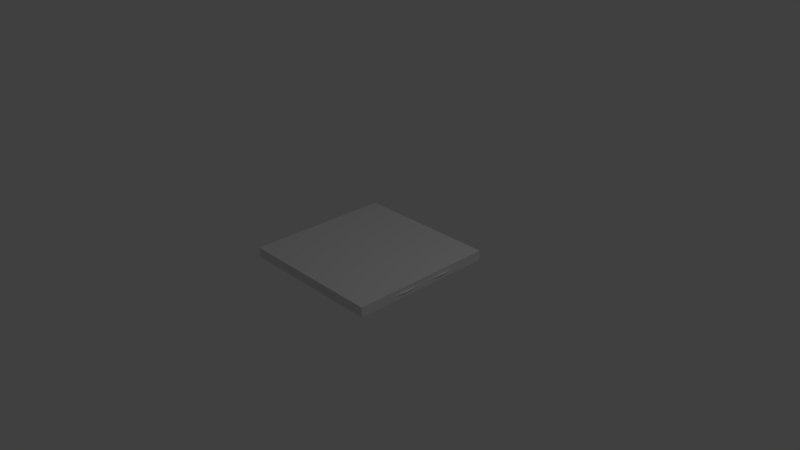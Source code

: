 # Source: checker-0.blend  (saved by Blender 2.78.0; exported with 4.5.12 LTS)
import bpy
from mathutils import Matrix  # noqa: F401  (used for matrix-valued properties, if any)

bpy.ops.wm.read_factory_settings(use_empty=True)
scene = bpy.context.scene
scene.name = 'Scene'

# ---- collections
col_collection_1 = bpy.data.collections.new('Collection 1'); scene.collection.children.link(col_collection_1)

# ---- world
world_world = bpy.data.worlds.new('World'); scene.world = world_world
world_world.color = (0.05088, 0.05088, 0.05088)
world_world.use_sun_shadow = False
world_world.sun_shadow_jitter_overblur = 0.0
world_world.cycles.sampling_method = 'MANUAL'

# ---- cameras
cam_camera = bpy.data.cameras.new('Camera')
cam_camera.clip_end = 100.0
cam_camera.lens = 35.0
cam_camera.sensor_width = 32.0
cam_camera.sensor_height = 18.0
cam_camera.ortho_scale = 7.314
cam_camera.dof.focus_distance = 0.0
cam_camera.dof.aperture_fstop = 128.0

# ---- lights
light_lamp = bpy.data.lights.new('Lamp', 'POINT')
light_lamp.transmission_factor = 0.0
light_lamp.cutoff_distance = 30.0
light_lamp.energy = 100.0
light_lamp.shadow_buffer_clip_start = 1.001
light_lamp.shadow_soft_size = 0.1
light_lamp.shadow_maximum_resolution = 0.006
light_lamp.use_absolute_resolution = True

# ---- meshes
me_cube_001 = bpy.data.meshes.new('Cube.001')
me_cube_001.from_pydata([(-1.0, -1.0, -1.0), (-1.0, -1.0, 1.0), (-1.0, 1.0, -1.0), (-1.0, 1.0, 1.0), (1.0, -1.0, -1.0), (1.0, -1.0, 1.0), (1.0, 1.0, -1.0), (1.0, 1.0, 1.0)], [], [(0, 1, 3, 2), (2, 3, 7, 6), (6, 7, 5, 4), (4, 5, 1, 0), (2, 6, 4, 0), (7, 3, 1, 5)])
me_cube_001.use_remesh_preserve_volume = False
me_cube_001.use_remesh_preserve_attributes = False
me_cube_001.use_mirror_vertex_groups = False
me_cube_001.update()
me_cube = bpy.data.meshes.new('Cube')
me_cube.from_pydata([(1.022, -0.3219, 8.345e-07), (0.8439, -0.8439, 1.669e-06), (0.5375, -0.5375, -1.0), (0.5375, -0.5375, 1.0), (0.3219, -1.022, 8.345e-07), (0.3758, -0.9008, -0.75), (0.3758, -0.9008, 0.75), (-2.831e-07, -1.0, 0.0), (1.0, -2.98e-07, 0.0), (-3.129e-07, -0.5, 1.0), (0.5, -3.725e-07, 1.0), (0.5, 4.47e-08, -1.0), (0.0, -0.5, -1.0), (0.9008, -0.3758, -0.75), (0.9008, -0.3758, 0.75), (0.7673, -0.7673, -0.75), (0.7673, -0.7673, 0.75), (0.9884, -0.6134, 1.46e-06), (0.6134, -0.9884, 1.46e-06), (0.875, -7.823e-08, -0.75), (-1.006e-07, -0.875, -0.75), (0.875, -4.508e-07, 0.75), (-4.023e-07, -0.875, 0.75), (0.9136, -0.5914, -0.5556), (0.9136, -0.5914, 0.5556), (0.5914, -0.9136, -0.5556), (0.5914, -0.9136, 0.5556), (0.0, 0.0, 0.0)], [], [(0, 17, 23, 13), (0, 13, 19, 8), (0, 8, 21, 14), (0, 14, 24, 17), (1, 15, 23, 17), (1, 17, 24, 16), (1, 16, 26, 18), (1, 18, 25, 15), (2, 11, 19, 13), (2, 13, 23, 15), (2, 15, 25, 5), (2, 5, 20, 12), (3, 14, 21, 10), (3, 9, 22, 6), (3, 6, 26, 16), (3, 16, 24, 14), (4, 7, 20, 5), (4, 5, 25, 18), (4, 18, 26, 6), (4, 6, 22, 7), (3, 10, 27, 9), (27, 11, 2, 12)])
_uv = me_cube.uv_layers.new(name='UVMap')
_uv.uv.foreach_set('vector', [0.9002, 0.8395, 0.8219, 0.8561, 0.8009, 0.7194, 0.8363, 0.6614, 0.9002, 0.8395, 0.8363, 0.6614, 0.9236, 0.6204, 0.982, 0.8138, 0.08715, 0.8637, 0.0001333, 0.8486, 0.03332, 0.6432, 0.1322, 0.6674, 0.08715, 0.8637, 0.1322, 0.6674, 0.1776, 0.726, 0.1688, 0.8722, 0.7483, 0.8623, 0.7483, 0.6832, 0.8009, 0.7194, 0.8219, 0.8561, 0.2446, 0.8722, 0.1688, 0.8722, 0.1776, 0.726, 0.2321, 0.6803, 0.2446, 0.8722, 0.2321, 0.6803, 0.2921, 0.7186, 0.3197, 0.8624, 0.7483, 0.8623, 0.6747, 0.8561, 0.6956, 0.7194, 0.7483, 0.6832, 0.7452, 0.4131, 0.8742, 0.3191, 0.9236, 0.6204, 0.8363, 0.6614, 0.7452, 0.4131, 0.8363, 0.6614, 0.8009, 0.7194, 0.7483, 0.6832, 0.7452, 0.4131, 0.7483, 0.6832, 0.6956, 0.7194, 0.6603, 0.6614, 0.7452, 0.4131, 0.6603, 0.6614, 0.573, 0.6204, 0.6161, 0.3191, 0.2462, 0.4304, 0.1322, 0.6674, 0.03332, 0.6432, 0.08458, 0.3851, 0.2462, 0.4304, 0.4007, 0.3645, 0.4244, 0.6177, 0.3294, 0.6546, 0.2462, 0.4304, 0.3294, 0.6546, 0.2921, 0.7186, 0.2321, 0.6803, 0.2462, 0.4304, 0.2321, 0.6803, 0.1776, 0.726, 0.1322, 0.6674, 0.5963, 0.8395, 0.5145, 0.8138, 0.573, 0.6204, 0.6603, 0.6614, 0.5963, 0.8395, 0.6603, 0.6614, 0.6956, 0.7194, 0.6747, 0.8561, 0.3996, 0.8433, 0.3197, 0.8624, 0.2921, 0.7186, 0.3294, 0.6546, 0.3996, 0.8433, 0.3294, 0.6546, 0.4244, 0.6177, 0.4839, 0.8171, 0.2462, 0.4304, 0.08458, 0.3851, 0.0, 0.0, 0.4007, 0.3645, 0.0, 0.0, 0.8742, 0.3191, 0.7452, 0.4131, 0.6161, 0.3191])
me_cube.materials.append(None)
me_cube.use_remesh_preserve_volume = False
me_cube.use_remesh_preserve_attributes = False
me_cube.use_mirror_vertex_groups = False
me_cube.update()

# ---- objects
ob_collision = bpy.data.objects.new('Collision', me_cube_001)
ob_checker = bpy.data.objects.new('Checker', me_cube)
ob_lamp = bpy.data.objects.new('Lamp', light_lamp)
ob_camera = bpy.data.objects.new('Camera', cam_camera)

# ---- transforms, parenting, visibility, modifiers, constraints
ob_collision.location = (0.0, 0.0, 0.0)
ob_collision.scale = (1.0, 1.0, 0.06688)
ob_collision.hide_viewport = True
ob_collision.lineart.crease_threshold = 0.0
ob_checker.location = (0.0, 0.0, 0.0)
ob_checker.scale = (1.0, 1.0, 0.04978)
ob_checker.lock_rotations_4d = False
ob_checker.empty_display_type = 'ARROWS'
ob_checker.lineart.crease_threshold = 0.0
_m = ob_checker.modifiers.new('Mirror', 'MIRROR')
_m.use_axis = (True, True, False)
ob_lamp.location = (4.076, 1.005, 5.904)
ob_lamp.rotation_euler = (0.6503, 0.05522, 1.866)
ob_lamp.lock_rotations_4d = False
ob_lamp.empty_display_type = 'ARROWS'
ob_lamp.color = (0.0, 0.0, 0.0, 0.0)
ob_lamp.lineart.crease_threshold = 0.0
ob_camera.location = (7.481, -6.508, 5.344)
ob_camera.rotation_euler = (1.109, 0.0, 0.8149)
ob_camera.lock_rotations_4d = False
ob_camera.empty_display_type = 'ARROWS'
ob_camera.color = (0.0, 0.0, 0.0, 0.0)
ob_camera.display_type = 'WIRE'
ob_camera.lineart.crease_threshold = 0.0

# ---- collection membership
col_collection_1.objects.link(ob_collision)
col_collection_1.objects.link(ob_checker)
col_collection_1.objects.link(ob_lamp)
col_collection_1.objects.link(ob_camera)

# ---- scene / render settings (as saved in the file)
scene.camera = ob_camera
scene.frame_start = 1; scene.frame_end = 250; scene.frame_set(1)
scene.render.engine = 'BLENDER_EEVEE_NEXT'
scene.render.resolution_percentage = 50
scene.render.dither_intensity = 0.0
scene.cycles.use_denoising = False
scene.cycles.samples = 128
scene.cycles.sampling_pattern = 'TABULATED_SOBOL'
scene.cycles.light_sampling_threshold = 0.0
scene.cycles.use_adaptive_sampling = False
scene.cycles.use_light_tree = False
scene.cycles.blur_glossy = 0.0
scene.cycles.sample_clamp_indirect = 0.0
scene.view_settings.view_transform = 'Standard'
bpy.context.view_layer.update()
